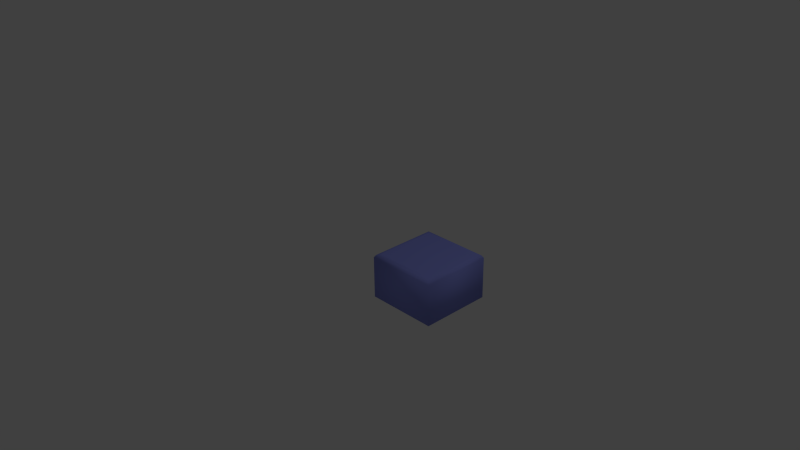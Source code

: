 # Source: tile.blend  (saved by Blender 2.63.0; exported with 4.5.12 LTS)
import bpy
from mathutils import Matrix  # noqa: F401  (used for matrix-valued properties, if any)

bpy.ops.wm.read_factory_settings(use_empty=True)
scene = bpy.context.scene
scene.name = 'Scene'

# ---- collections
col_collection_1 = bpy.data.collections.new('Collection 1'); scene.collection.children.link(col_collection_1)

# ---- materials (node trees are filled in below, after node groups)
mat_material = bpy.data.materials.new('Material')
mat_material.alpha_threshold = 0.0
mat_material.use_transparent_shadow = False
mat_material.diffuse_color = (0.2779, 0.3131, 0.85, 1.0)
mat_material.roughness = 0.5
mat_material.specular_intensity = 0.0
mat_material.line_color = (0.0, 0.0, 0.0, 1.0)

# ---- material node trees

# ---- world
world_world = bpy.data.worlds.new('World'); scene.world = world_world
world_world.color = (0.05088, 0.05088, 0.05088)
world_world.use_sun_shadow = False
world_world.sun_shadow_jitter_overblur = 0.0
world_world.cycles.sampling_method = 'MANUAL'
world_world.cycles.sample_map_resolution = 256

# ---- cameras
cam_camera = bpy.data.cameras.new('Camera')
cam_camera.clip_end = 100.0
cam_camera.lens = 35.0
cam_camera.sensor_width = 32.0
cam_camera.sensor_height = 18.0
cam_camera.ortho_scale = 7.314
cam_camera.dof.focus_distance = 0.0
cam_camera.dof.aperture_fstop = 128.0

# ---- lights
light_lamp = bpy.data.lights.new('Lamp', 'POINT')
light_lamp.transmission_factor = 0.0
light_lamp.cutoff_distance = 30.0
light_lamp.energy = 100.0
light_lamp.shadow_buffer_clip_start = 1.001
light_lamp.shadow_soft_size = 1.0
light_lamp.shadow_maximum_resolution = 0.006
light_lamp.use_absolute_resolution = True
light_lamp.cycles.use_multiple_importance_sampling = False

# ---- meshes
me_cube_001 = bpy.data.meshes.new('Cube.001')
me_cube_001.from_pydata([(0.0, 0.0, -0.6353), (0.0, 1.0, -0.6353), (1.0, 1.0, -0.6353), (1.0, 0.0, -0.6353), (0.0, 0.0, -0.04736), (0.0, 1.0, -0.04736), (1.0, 1.0, -0.04736), (1.0, 0.0, -0.04736), (0.07746, 0.07746, 0.0), (0.07746, 0.9225, 0.0), (0.9225, 0.9225, 0.0), (0.9225, 0.07746, 0.0), (0.02213, 0.02213, -0.01292), (0.9779, 0.02213, -0.01292), (0.9779, 0.9779, -0.01292), (0.02213, 0.9779, -0.01292)], [], [(4, 5, 1, 0), (5, 6, 2, 1), (6, 7, 3, 2), (7, 4, 0, 3), (0, 1, 2, 3), (13, 12, 4, 7), (11, 10, 9, 8), (14, 13, 7, 6), (12, 15, 5, 4), (15, 14, 6, 5), (11, 8, 12, 13), (10, 11, 13, 14), (8, 9, 15, 12), (9, 10, 14, 15)])
me_cube_001.polygons.foreach_set('use_smooth', [True] * 14)
me_cube_001.materials.append(mat_material)
me_cube_001.use_remesh_preserve_volume = False
me_cube_001.use_remesh_preserve_attributes = False
me_cube_001.use_mirror_vertex_groups = False
me_cube_001.update()

# ---- objects
ob_cube = bpy.data.objects.new('Cube', me_cube_001)
ob_lamp = bpy.data.objects.new('Lamp', light_lamp)
ob_camera = bpy.data.objects.new('Camera', cam_camera)

# ---- transforms, parenting, visibility, modifiers, constraints
ob_cube.location = (0.0, 0.0, 0.0)
ob_cube.lineart.crease_threshold = 0.0
_vg = ob_cube.vertex_groups.new(name='Group')
ob_lamp.location = (4.076, 1.005, 5.904)
ob_lamp.rotation_euler = (0.6503, 0.05522, 1.866)
ob_lamp.lock_rotations_4d = False
ob_lamp.empty_display_type = 'ARROWS'
ob_lamp.color = (0.0, 0.0, 0.0, 0.0)
ob_lamp.lineart.crease_threshold = 0.0
ob_camera.location = (7.481, -6.508, 5.344)
ob_camera.rotation_euler = (1.109, 0.01082, 0.8149)
ob_camera.lock_rotations_4d = False
ob_camera.empty_display_type = 'ARROWS'
ob_camera.color = (0.0, 0.0, 0.0, 0.0)
ob_camera.display_type = 'WIRE'
ob_camera.lineart.crease_threshold = 0.0

# ---- collection membership
col_collection_1.objects.link(ob_cube)
col_collection_1.objects.link(ob_lamp)
col_collection_1.objects.link(ob_camera)

# ---- scene / render settings (as saved in the file)
scene.camera = ob_camera
scene.frame_start = 1; scene.frame_end = 250; scene.frame_set(1)
scene.render.engine = 'BLENDER_EEVEE_NEXT'
scene.render.image_settings.color_mode = 'RGB'
scene.render.image_settings.compression = 90
scene.render.resolution_percentage = 50
scene.render.dither_intensity = 0.0
scene.render.bake_margin = 2
scene.render.bake_bias = 0.0
scene.cycles.use_denoising = False
scene.cycles.samples = 10
scene.cycles.sampling_pattern = 'TABULATED_SOBOL'
scene.cycles.light_sampling_threshold = 0.0
scene.cycles.use_adaptive_sampling = False
scene.cycles.use_light_tree = False
scene.cycles.blur_glossy = 0.0
scene.cycles.volume_bounces = 1
scene.cycles.pixel_filter_type = 'GAUSSIAN'
scene.cycles.sample_clamp_indirect = 0.0
scene.view_settings.view_transform = 'Standard'
bpy.context.view_layer.update()

